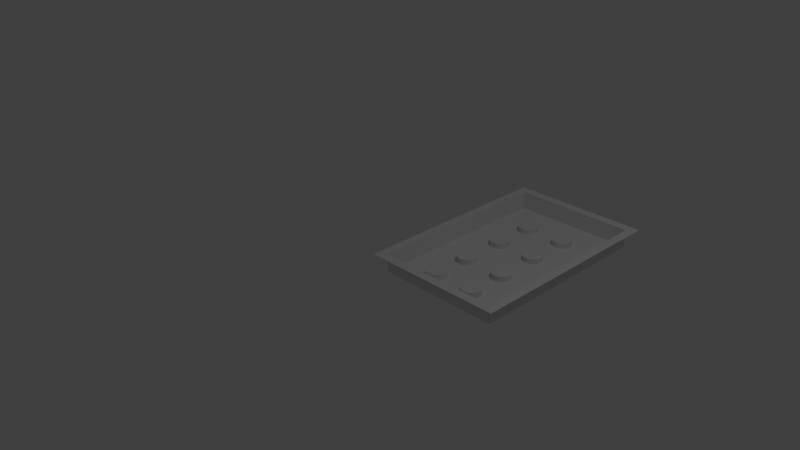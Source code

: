 # Source: panel_3.blend  (saved by Blender 2.76.0; exported with 4.5.12 LTS)
import bpy
from mathutils import Matrix  # noqa: F401  (used for matrix-valued properties, if any)

bpy.ops.wm.read_factory_settings(use_empty=True)
scene = bpy.context.scene
scene.name = 'Scene'

# ---- collections
col_collection_1 = bpy.data.collections.new('Collection 1'); scene.collection.children.link(col_collection_1)

# ---- world
world_world = bpy.data.worlds.new('World'); scene.world = world_world
world_world.color = (0.05088, 0.05088, 0.05088)
world_world.use_sun_shadow = False
world_world.sun_shadow_jitter_overblur = 0.0
world_world.cycles.sampling_method = 'MANUAL'
world_world.cycles.sample_map_resolution = 256

# ---- cameras
cam_camera = bpy.data.cameras.new('Camera')
cam_camera.clip_end = 100.0
cam_camera.lens = 35.0
cam_camera.sensor_width = 32.0
cam_camera.sensor_height = 18.0
cam_camera.ortho_scale = 7.314
cam_camera.dof.focus_distance = 0.0
cam_camera.dof.aperture_fstop = 128.0

# ---- lights
light_lamp = bpy.data.lights.new('Lamp', 'POINT')
light_lamp.transmission_factor = 0.0
light_lamp.cutoff_distance = 30.0
light_lamp.energy = 100.0
light_lamp.shadow_buffer_clip_start = 1.001
light_lamp.shadow_soft_size = 0.1
light_lamp.shadow_maximum_resolution = 0.006
light_lamp.use_absolute_resolution = True
light_lamp.cycles.use_multiple_importance_sampling = False

# ---- meshes
me_vert = bpy.data.meshes.new('Vert')
me_vert.from_pydata([(0.0, 3.0, 0.0), (2.0, 3.0, 0.0), (2.0, 0.0, 0.0), (0.0, 0.0, 0.0), (1.874, 2.874, 0.0), (0.126, 2.874, 0.0), (1.874, 0.126, 0.0), (0.126, 0.126, 0.0), (1.874, 2.874, -0.2554), (0.126, 2.874, -0.2554), (1.874, 0.126, -0.2554), (0.126, 0.126, -0.2554), (0.6517, 2.472, -0.2554), (0.6517, 2.472, -0.1789), (0.6782, 2.469, -0.2554), (0.6782, 2.469, -0.1789), (0.7037, 2.462, -0.2554), (0.7037, 2.462, -0.1789), (0.7272, 2.449, -0.2554), (0.7272, 2.449, -0.1789), (0.7478, 2.432, -0.2554), (0.7478, 2.432, -0.1789), (0.7647, 2.412, -0.2554), (0.7647, 2.412, -0.1789), (0.7773, 2.388, -0.2554), (0.7773, 2.388, -0.1789), (0.785, 2.363, -0.2554), (0.785, 2.363, -0.1789), (0.7876, 2.336, -0.2554), (0.7876, 2.336, -0.1789), (0.785, 2.309, -0.2554), (0.785, 2.309, -0.1789), (0.7773, 2.284, -0.2554), (0.7773, 2.284, -0.1789), (0.7647, 2.26, -0.2554), (0.7647, 2.26, -0.1789), (0.7478, 2.24, -0.2554), (0.7478, 2.24, -0.1789), (0.7272, 2.223, -0.2554), (0.7272, 2.223, -0.1789), (0.7037, 2.21, -0.2554), (0.7037, 2.21, -0.1789), (0.6782, 2.203, -0.2554), (0.6782, 2.203, -0.1789), (0.6517, 2.2, -0.2554), (0.6517, 2.2, -0.1789), (0.6251, 2.203, -0.2554), (0.6251, 2.203, -0.1789), (0.5996, 2.21, -0.2554), (0.5996, 2.21, -0.1789), (0.5761, 2.223, -0.2554), (0.5761, 2.223, -0.1789), (0.5555, 2.24, -0.2554), (0.5555, 2.24, -0.1789), (0.5386, 2.26, -0.2554), (0.5386, 2.26, -0.1789), (0.526, 2.284, -0.2554), (0.526, 2.284, -0.1789), (0.5183, 2.309, -0.2554), (0.5183, 2.309, -0.1789), (0.5157, 2.336, -0.2554), (0.5157, 2.336, -0.1789), (0.5183, 2.363, -0.2554), (0.5183, 2.363, -0.1789), (0.526, 2.388, -0.2554), (0.526, 2.388, -0.1789), (0.5386, 2.412, -0.2554), (0.5386, 2.412, -0.1789), (0.5555, 2.432, -0.2554), (0.5555, 2.432, -0.1789), (0.5761, 2.449, -0.2554), (0.5761, 2.449, -0.1789), (0.5996, 2.462, -0.2554), (0.5996, 2.462, -0.1789), (0.6251, 2.469, -0.2554), (0.6251, 2.469, -0.1789), (1.235, 2.472, -0.2554), (1.235, 2.472, -0.1789), (1.262, 2.469, -0.2554), (1.262, 2.469, -0.1789), (1.287, 2.462, -0.2554), (1.287, 2.462, -0.1789), (1.311, 2.449, -0.2554), (1.311, 2.449, -0.1789), (1.331, 2.432, -0.2554), (1.331, 2.432, -0.1789), (1.348, 2.412, -0.2554), (1.348, 2.412, -0.1789), (1.361, 2.388, -0.2554), (1.361, 2.388, -0.1789), (1.369, 2.363, -0.2554), (1.369, 2.363, -0.1789), (1.371, 2.336, -0.2554), (1.371, 2.336, -0.1789), (1.369, 2.309, -0.2554), (1.369, 2.309, -0.1789), (1.361, 2.284, -0.2554), (1.361, 2.284, -0.1789), (1.348, 2.26, -0.2554), (1.348, 2.26, -0.1789), (1.331, 2.24, -0.2554), (1.331, 2.24, -0.1789), (1.311, 2.223, -0.2554), (1.311, 2.223, -0.1789), (1.287, 2.21, -0.2554), (1.287, 2.21, -0.1789), (1.262, 2.203, -0.2554), (1.262, 2.203, -0.1789), (1.235, 2.2, -0.2554), (1.235, 2.2, -0.1789), (1.209, 2.203, -0.2554), (1.209, 2.203, -0.1789), (1.183, 2.21, -0.2554), (1.183, 2.21, -0.1789), (1.16, 2.223, -0.2554), (1.16, 2.223, -0.1789), (1.139, 2.24, -0.2554), (1.139, 2.24, -0.1789), (1.122, 2.26, -0.2554), (1.122, 2.26, -0.1789), (1.11, 2.284, -0.2554), (1.11, 2.284, -0.1789), (1.102, 2.309, -0.2554), (1.102, 2.309, -0.1789), (1.099, 2.336, -0.2554), (1.099, 2.336, -0.1789), (1.102, 2.363, -0.2554), (1.102, 2.363, -0.1789), (1.11, 2.388, -0.2554), (1.11, 2.388, -0.1789), (1.122, 2.412, -0.2554), (1.122, 2.412, -0.1789), (1.139, 2.432, -0.2554), (1.139, 2.432, -0.1789), (1.16, 2.449, -0.2554), (1.16, 2.449, -0.1789), (1.183, 2.462, -0.2554), (1.183, 2.462, -0.1789), (1.209, 2.469, -0.2554), (1.209, 2.469, -0.1789), (1.235, 1.852, -0.2554), (1.235, 1.852, -0.1789), (1.262, 1.85, -0.2554), (1.262, 1.85, -0.1789), (1.287, 1.842, -0.2554), (1.287, 1.842, -0.1789), (1.311, 1.829, -0.2554), (1.311, 1.829, -0.1789), (1.331, 1.812, -0.2554), (1.331, 1.812, -0.1789), (1.348, 1.792, -0.2554), (1.348, 1.792, -0.1789), (1.361, 1.768, -0.2554), (1.361, 1.768, -0.1789), (1.369, 1.743, -0.2554), (1.369, 1.743, -0.1789), (1.371, 1.716, -0.2554), (1.371, 1.716, -0.1789), (1.369, 1.69, -0.2554), (1.369, 1.69, -0.1789), (1.361, 1.664, -0.2554), (1.361, 1.664, -0.1789), (1.348, 1.641, -0.2554), (1.348, 1.641, -0.1789), (1.331, 1.62, -0.2554), (1.331, 1.62, -0.1789), (1.311, 1.603, -0.2554), (1.311, 1.603, -0.1789), (1.287, 1.591, -0.2554), (1.287, 1.591, -0.1789), (1.262, 1.583, -0.2554), (1.262, 1.583, -0.1789), (1.235, 1.58, -0.2554), (1.235, 1.58, -0.1789), (1.209, 1.583, -0.2554), (1.209, 1.583, -0.1789), (1.183, 1.591, -0.2554), (1.183, 1.591, -0.1789), (1.16, 1.603, -0.2554), (1.16, 1.603, -0.1789), (1.139, 1.62, -0.2554), (1.139, 1.62, -0.1789), (1.122, 1.641, -0.2554), (1.122, 1.641, -0.1789), (1.11, 1.664, -0.2554), (1.11, 1.664, -0.1789), (1.102, 1.69, -0.2554), (1.102, 1.69, -0.1789), (1.099, 1.716, -0.2554), (1.099, 1.716, -0.1789), (1.102, 1.743, -0.2554), (1.102, 1.743, -0.1789), (1.11, 1.768, -0.2554), (1.11, 1.768, -0.1789), (1.122, 1.792, -0.2554), (1.122, 1.792, -0.1789), (1.139, 1.812, -0.2554), (1.139, 1.812, -0.1789), (1.16, 1.829, -0.2554), (1.16, 1.829, -0.1789), (1.183, 1.842, -0.2554), (1.183, 1.842, -0.1789), (1.209, 1.85, -0.2554), (1.209, 1.85, -0.1789), (0.6468, 1.867, -0.2554), (0.6468, 1.867, -0.1789), (0.6734, 1.864, -0.2554), (0.6734, 1.864, -0.1789), (0.6989, 1.856, -0.2554), (0.6989, 1.856, -0.1789), (0.7224, 1.844, -0.2554), (0.7224, 1.844, -0.1789), (0.743, 1.827, -0.2554), (0.743, 1.827, -0.1789), (0.7599, 1.806, -0.2554), (0.7599, 1.806, -0.1789), (0.7725, 1.783, -0.2554), (0.7725, 1.783, -0.1789), (0.7802, 1.757, -0.2554), (0.7802, 1.757, -0.1789), (0.7828, 1.731, -0.2554), (0.7828, 1.731, -0.1789), (0.7802, 1.704, -0.2554), (0.7802, 1.704, -0.1789), (0.7725, 1.679, -0.2554), (0.7725, 1.679, -0.1789), (0.7599, 1.655, -0.2554), (0.7599, 1.655, -0.1789), (0.743, 1.635, -0.2554), (0.743, 1.635, -0.1789), (0.7224, 1.618, -0.2554), (0.7224, 1.618, -0.1789), (0.6989, 1.605, -0.2554), (0.6989, 1.605, -0.1789), (0.6734, 1.597, -0.2554), (0.6734, 1.597, -0.1789), (0.6468, 1.595, -0.2554), (0.6468, 1.595, -0.1789), (0.6203, 1.597, -0.2554), (0.6203, 1.597, -0.1789), (0.5948, 1.605, -0.2554), (0.5948, 1.605, -0.1789), (0.5713, 1.618, -0.2554), (0.5713, 1.618, -0.1789), (0.5507, 1.635, -0.2554), (0.5507, 1.635, -0.1789), (0.5338, 1.655, -0.2554), (0.5338, 1.655, -0.1789), (0.5212, 1.679, -0.2554), (0.5212, 1.679, -0.1789), (0.5135, 1.704, -0.2554), (0.5135, 1.704, -0.1789), (0.5109, 1.731, -0.2554), (0.5109, 1.731, -0.1789), (0.5135, 1.757, -0.2554), (0.5135, 1.757, -0.1789), (0.5212, 1.783, -0.2554), (0.5212, 1.783, -0.1789), (0.5338, 1.806, -0.2554), (0.5338, 1.806, -0.1789), (0.5507, 1.827, -0.2554), (0.5507, 1.827, -0.1789), (0.5713, 1.844, -0.2554), (0.5713, 1.844, -0.1789), (0.5948, 1.856, -0.2554), (0.5948, 1.856, -0.1789), (0.6203, 1.864, -0.2554), (0.6203, 1.864, -0.1789), (0.6468, 1.211, -0.2554), (0.6468, 1.211, -0.1789), (0.6734, 1.209, -0.2554), (0.6734, 1.209, -0.1789), (0.6989, 1.201, -0.2554), (0.6989, 1.201, -0.1789), (0.7224, 1.189, -0.2554), (0.7224, 1.189, -0.1789), (0.743, 1.172, -0.2554), (0.743, 1.172, -0.1789), (0.7599, 1.151, -0.2554), (0.7599, 1.151, -0.1789), (0.7725, 1.128, -0.2554), (0.7725, 1.128, -0.1789), (0.7802, 1.102, -0.2554), (0.7802, 1.102, -0.1789), (0.7828, 1.075, -0.2554), (0.7828, 1.075, -0.1789), (0.7802, 1.049, -0.2554), (0.7802, 1.049, -0.1789), (0.7725, 1.023, -0.2554), (0.7725, 1.023, -0.1789), (0.7599, 0.9999, -0.2554), (0.7599, 0.9999, -0.1789), (0.743, 0.9793, -0.2554), (0.743, 0.9793, -0.1789), (0.7224, 0.9624, -0.2554), (0.7224, 0.9624, -0.1789), (0.6989, 0.9498, -0.2554), (0.6989, 0.9498, -0.1789), (0.6734, 0.9421, -0.2554), (0.6734, 0.9421, -0.1789), (0.6468, 0.9395, -0.2554), (0.6468, 0.9395, -0.1789), (0.6203, 0.9421, -0.2554), (0.6203, 0.9421, -0.1789), (0.5948, 0.9498, -0.2554), (0.5948, 0.9498, -0.1789), (0.5713, 0.9624, -0.2554), (0.5713, 0.9624, -0.1789), (0.5507, 0.9793, -0.2554), (0.5507, 0.9793, -0.1789), (0.5338, 0.9999, -0.2554), (0.5338, 0.9999, -0.1789), (0.5212, 1.023, -0.2554), (0.5212, 1.023, -0.1789), (0.5135, 1.049, -0.2554), (0.5135, 1.049, -0.1789), (0.5109, 1.075, -0.2554), (0.5109, 1.075, -0.1789), (0.5135, 1.102, -0.2554), (0.5135, 1.102, -0.1789), (0.5212, 1.128, -0.2554), (0.5212, 1.128, -0.1789), (0.5338, 1.151, -0.2554), (0.5338, 1.151, -0.1789), (0.5507, 1.172, -0.2554), (0.5507, 1.172, -0.1789), (0.5713, 1.189, -0.2554), (0.5713, 1.189, -0.1789), (0.5948, 1.201, -0.2554), (0.5948, 1.201, -0.1789), (0.6203, 1.209, -0.2554), (0.6203, 1.209, -0.1789), (1.25, 1.203, -0.2554), (1.25, 1.203, -0.1789), (1.277, 1.2, -0.2554), (1.277, 1.2, -0.1789), (1.302, 1.192, -0.2554), (1.302, 1.192, -0.1789), (1.326, 1.18, -0.2554), (1.326, 1.18, -0.1789), (1.346, 1.163, -0.2554), (1.346, 1.163, -0.1789), (1.363, 1.142, -0.2554), (1.363, 1.142, -0.1789), (1.376, 1.119, -0.2554), (1.376, 1.119, -0.1789), (1.384, 1.093, -0.2554), (1.384, 1.093, -0.1789), (1.386, 1.067, -0.2554), (1.386, 1.067, -0.1789), (1.384, 1.04, -0.2554), (1.384, 1.04, -0.1789), (1.376, 1.015, -0.2554), (1.376, 1.015, -0.1789), (1.363, 0.9912, -0.2554), (1.363, 0.9912, -0.1789), (1.346, 0.9706, -0.2554), (1.346, 0.9706, -0.1789), (1.326, 0.9537, -0.2554), (1.326, 0.9537, -0.1789), (1.302, 0.9412, -0.2554), (1.302, 0.9412, -0.1789), (1.277, 0.9334, -0.2554), (1.277, 0.9334, -0.1789), (1.25, 0.9308, -0.2554), (1.25, 0.9308, -0.1789), (1.224, 0.9334, -0.2554), (1.224, 0.9334, -0.1789), (1.198, 0.9412, -0.2554), (1.198, 0.9412, -0.1789), (1.175, 0.9537, -0.2554), (1.175, 0.9537, -0.1789), (1.154, 0.9706, -0.2554), (1.154, 0.9706, -0.1789), (1.137, 0.9912, -0.2554), (1.137, 0.9912, -0.1789), (1.125, 1.015, -0.2554), (1.125, 1.015, -0.1789), (1.117, 1.04, -0.2554), (1.117, 1.04, -0.1789), (1.114, 1.067, -0.2554), (1.114, 1.067, -0.1789), (1.117, 1.093, -0.2554), (1.117, 1.093, -0.1789), (1.125, 1.119, -0.2554), (1.125, 1.119, -0.1789), (1.137, 1.142, -0.2554), (1.137, 1.142, -0.1789), (1.154, 1.163, -0.2554), (1.154, 1.163, -0.1789), (1.175, 1.18, -0.2554), (1.175, 1.18, -0.1789), (1.198, 1.192, -0.2554), (1.198, 1.192, -0.1789), (1.224, 1.2, -0.2554), (1.224, 1.2, -0.1789), (1.25, 0.6354, -0.2554), (1.25, 0.6354, -0.1789), (1.277, 0.6328, -0.2554), (1.277, 0.6328, -0.1789), (1.302, 0.625, -0.2554), (1.302, 0.625, -0.1789), (1.326, 0.6125, -0.2554), (1.326, 0.6125, -0.1789), (1.346, 0.5955, -0.2554), (1.346, 0.5955, -0.1789), (1.363, 0.5749, -0.2554), (1.363, 0.5749, -0.1789), (1.376, 0.5514, -0.2554), (1.376, 0.5514, -0.1789), (1.384, 0.5259, -0.2554), (1.384, 0.5259, -0.1789), (1.386, 0.4994, -0.2554), (1.386, 0.4994, -0.1789), (1.384, 0.4729, -0.2554), (1.384, 0.4729, -0.1789), (1.376, 0.4474, -0.2554), (1.376, 0.4474, -0.1789), (1.363, 0.4238, -0.2554), (1.363, 0.4238, -0.1789), (1.346, 0.4032, -0.2554), (1.346, 0.4032, -0.1789), (1.326, 0.3863, -0.2554), (1.326, 0.3863, -0.1789), (1.302, 0.3738, -0.2554), (1.302, 0.3738, -0.1789), (1.277, 0.366, -0.2554), (1.277, 0.366, -0.1789), (1.25, 0.3634, -0.2554), (1.25, 0.3634, -0.1789), (1.224, 0.366, -0.2554), (1.224, 0.366, -0.1789), (1.198, 0.3738, -0.2554), (1.198, 0.3738, -0.1789), (1.175, 0.3863, -0.2554), (1.175, 0.3863, -0.1789), (1.154, 0.4032, -0.2554), (1.154, 0.4032, -0.1789), (1.137, 0.4238, -0.2554), (1.137, 0.4238, -0.1789), (1.125, 0.4474, -0.2554), (1.125, 0.4474, -0.1789), (1.117, 0.4729, -0.2554), (1.117, 0.4729, -0.1789), (1.114, 0.4994, -0.2554), (1.114, 0.4994, -0.1789), (1.117, 0.5259, -0.2554), (1.117, 0.5259, -0.1789), (1.125, 0.5514, -0.2554), (1.125, 0.5514, -0.1789), (1.137, 0.5749, -0.2554), (1.137, 0.5749, -0.1789), (1.154, 0.5955, -0.2554), (1.154, 0.5955, -0.1789), (1.175, 0.6125, -0.2554), (1.175, 0.6125, -0.1789), (1.198, 0.625, -0.2554), (1.198, 0.625, -0.1789), (1.224, 0.6328, -0.2554), (1.224, 0.6328, -0.1789), (0.6436, 0.6381, -0.2554), (0.6436, 0.6381, -0.1789), (0.6701, 0.6355, -0.2554), (0.6701, 0.6355, -0.1789), (0.6956, 0.6277, -0.2554), (0.6956, 0.6277, -0.1789), (0.7191, 0.6152, -0.2554), (0.7191, 0.6152, -0.1789), (0.7398, 0.5983, -0.2554), (0.7398, 0.5983, -0.1789), (0.7567, 0.5777, -0.2554), (0.7567, 0.5777, -0.1789), (0.7692, 0.5542, -0.2554), (0.7692, 0.5542, -0.1789), (0.777, 0.5286, -0.2554), (0.777, 0.5286, -0.1789), (0.7796, 0.5021, -0.2554), (0.7796, 0.5021, -0.1789), (0.777, 0.4756, -0.2554), (0.777, 0.4756, -0.1789), (0.7692, 0.4501, -0.2554), (0.7692, 0.4501, -0.1789), (0.7567, 0.4266, -0.2554), (0.7567, 0.4266, -0.1789), (0.7398, 0.406, -0.2554), (0.7398, 0.406, -0.1789), (0.7191, 0.3891, -0.2554), (0.7191, 0.3891, -0.1789), (0.6956, 0.3765, -0.2554), (0.6956, 0.3765, -0.1789), (0.6701, 0.3687, -0.2554), (0.6701, 0.3687, -0.1789), (0.6436, 0.3661, -0.2554), (0.6436, 0.3661, -0.1789), (0.6171, 0.3687, -0.2554), (0.6171, 0.3687, -0.1789), (0.5916, 0.3765, -0.2554), (0.5916, 0.3765, -0.1789), (0.5681, 0.3891, -0.2554), (0.5681, 0.3891, -0.1789), (0.5474, 0.406, -0.2554), (0.5474, 0.406, -0.1789), (0.5305, 0.4266, -0.2554), (0.5305, 0.4266, -0.1789), (0.518, 0.4501, -0.2554), (0.518, 0.4501, -0.1789), (0.5102, 0.4756, -0.2554), (0.5102, 0.4756, -0.1789), (0.5076, 0.5021, -0.2554), (0.5076, 0.5021, -0.1789), (0.5102, 0.5286, -0.2554), (0.5102, 0.5286, -0.1789), (0.518, 0.5542, -0.2554), (0.518, 0.5542, -0.1789), (0.5305, 0.5777, -0.2554), (0.5305, 0.5777, -0.1789), (0.5474, 0.5983, -0.2554), (0.5474, 0.5983, -0.1789), (0.5681, 0.6152, -0.2554), (0.5681, 0.6152, -0.1789), (0.5916, 0.6277, -0.2554), (0.5916, 0.6277, -0.1789), (0.6171, 0.6355, -0.2554), (0.6171, 0.6355, -0.1789)], [], [(5, 4, 8, 9), (4, 5, 0, 1), (6, 4, 1, 2), (7, 6, 2, 3), (5, 7, 3, 0), (8, 10, 11, 9), (7, 5, 9, 11), (4, 6, 10, 8), (6, 7, 11, 10), (12, 13, 15, 14), (14, 15, 17, 16), (16, 17, 19, 18), (18, 19, 21, 20), (20, 21, 23, 22), (22, 23, 25, 24), (24, 25, 27, 26), (26, 27, 29, 28), (28, 29, 31, 30), (30, 31, 33, 32), (32, 33, 35, 34), (34, 35, 37, 36), (36, 37, 39, 38), (38, 39, 41, 40), (40, 41, 43, 42), (42, 43, 45, 44), (44, 45, 47, 46), (46, 47, 49, 48), (48, 49, 51, 50), (50, 51, 53, 52), (52, 53, 55, 54), (54, 55, 57, 56), (56, 57, 59, 58), (58, 59, 61, 60), (60, 61, 63, 62), (62, 63, 65, 64), (64, 65, 67, 66), (66, 67, 69, 68), (68, 69, 71, 70), (70, 71, 73, 72), (15, 13, 75, 73, 71, 69, 67, 65, 63, 61, 59, 57, 55, 53, 51, 49, 47, 45, 43, 41, 39, 37, 35, 33, 31, 29, 27, 25, 23, 21, 19, 17), (74, 75, 13, 12), (72, 73, 75, 74), (12, 14, 16, 18, 20, 22, 24, 26, 28, 30, 32, 34, 36, 38, 40, 42, 44, 46, 48, 50, 52, 54, 56, 58, 60, 62, 64, 66, 68, 70, 72, 74), (76, 77, 79, 78), (78, 79, 81, 80), (80, 81, 83, 82), (82, 83, 85, 84), (84, 85, 87, 86), (86, 87, 89, 88), (88, 89, 91, 90), (90, 91, 93, 92), (92, 93, 95, 94), (94, 95, 97, 96), (96, 97, 99, 98), (98, 99, 101, 100), (100, 101, 103, 102), (102, 103, 105, 104), (104, 105, 107, 106), (106, 107, 109, 108), (108, 109, 111, 110), (110, 111, 113, 112), (112, 113, 115, 114), (114, 115, 117, 116), (116, 117, 119, 118), (118, 119, 121, 120), (120, 121, 123, 122), (122, 123, 125, 124), (124, 125, 127, 126), (126, 127, 129, 128), (128, 129, 131, 130), (130, 131, 133, 132), (132, 133, 135, 134), (134, 135, 137, 136), (79, 77, 139, 137, 135, 133, 131, 129, 127, 125, 123, 121, 119, 117, 115, 113, 111, 109, 107, 105, 103, 101, 99, 97, 95, 93, 91, 89, 87, 85, 83, 81), (138, 139, 77, 76), (136, 137, 139, 138), (76, 78, 80, 82, 84, 86, 88, 90, 92, 94, 96, 98, 100, 102, 104, 106, 108, 110, 112, 114, 116, 118, 120, 122, 124, 126, 128, 130, 132, 134, 136, 138), (140, 141, 143, 142), (142, 143, 145, 144), (144, 145, 147, 146), (146, 147, 149, 148), (148, 149, 151, 150), (150, 151, 153, 152), (152, 153, 155, 154), (154, 155, 157, 156), (156, 157, 159, 158), (158, 159, 161, 160), (160, 161, 163, 162), (162, 163, 165, 164), (164, 165, 167, 166), (166, 167, 169, 168), (168, 169, 171, 170), (170, 171, 173, 172), (172, 173, 175, 174), (174, 175, 177, 176), (176, 177, 179, 178), (178, 179, 181, 180), (180, 181, 183, 182), (182, 183, 185, 184), (184, 185, 187, 186), (186, 187, 189, 188), (188, 189, 191, 190), (190, 191, 193, 192), (192, 193, 195, 194), (194, 195, 197, 196), (196, 197, 199, 198), (198, 199, 201, 200), (143, 141, 203, 201, 199, 197, 195, 193, 191, 189, 187, 185, 183, 181, 179, 177, 175, 173, 171, 169, 167, 165, 163, 161, 159, 157, 155, 153, 151, 149, 147, 145), (202, 203, 141, 140), (200, 201, 203, 202), (140, 142, 144, 146, 148, 150, 152, 154, 156, 158, 160, 162, 164, 166, 168, 170, 172, 174, 176, 178, 180, 182, 184, 186, 188, 190, 192, 194, 196, 198, 200, 202), (204, 205, 207, 206), (206, 207, 209, 208), (208, 209, 211, 210), (210, 211, 213, 212), (212, 213, 215, 214), (214, 215, 217, 216), (216, 217, 219, 218), (218, 219, 221, 220), (220, 221, 223, 222), (222, 223, 225, 224), (224, 225, 227, 226), (226, 227, 229, 228), (228, 229, 231, 230), (230, 231, 233, 232), (232, 233, 235, 234), (234, 235, 237, 236), (236, 237, 239, 238), (238, 239, 241, 240), (240, 241, 243, 242), (242, 243, 245, 244), (244, 245, 247, 246), (246, 247, 249, 248), (248, 249, 251, 250), (250, 251, 253, 252), (252, 253, 255, 254), (254, 255, 257, 256), (256, 257, 259, 258), (258, 259, 261, 260), (260, 261, 263, 262), (262, 263, 265, 264), (207, 205, 267, 265, 263, 261, 259, 257, 255, 253, 251, 249, 247, 245, 243, 241, 239, 237, 235, 233, 231, 229, 227, 225, 223, 221, 219, 217, 215, 213, 211, 209), (266, 267, 205, 204), (264, 265, 267, 266), (204, 206, 208, 210, 212, 214, 216, 218, 220, 222, 224, 226, 228, 230, 232, 234, 236, 238, 240, 242, 244, 246, 248, 250, 252, 254, 256, 258, 260, 262, 264, 266), (268, 269, 271, 270), (270, 271, 273, 272), (272, 273, 275, 274), (274, 275, 277, 276), (276, 277, 279, 278), (278, 279, 281, 280), (280, 281, 283, 282), (282, 283, 285, 284), (284, 285, 287, 286), (286, 287, 289, 288), (288, 289, 291, 290), (290, 291, 293, 292), (292, 293, 295, 294), (294, 295, 297, 296), (296, 297, 299, 298), (298, 299, 301, 300), (300, 301, 303, 302), (302, 303, 305, 304), (304, 305, 307, 306), (306, 307, 309, 308), (308, 309, 311, 310), (310, 311, 313, 312), (312, 313, 315, 314), (314, 315, 317, 316), (316, 317, 319, 318), (318, 319, 321, 320), (320, 321, 323, 322), (322, 323, 325, 324), (324, 325, 327, 326), (326, 327, 329, 328), (271, 269, 331, 329, 327, 325, 323, 321, 319, 317, 315, 313, 311, 309, 307, 305, 303, 301, 299, 297, 295, 293, 291, 289, 287, 285, 283, 281, 279, 277, 275, 273), (330, 331, 269, 268), (328, 329, 331, 330), (268, 270, 272, 274, 276, 278, 280, 282, 284, 286, 288, 290, 292, 294, 296, 298, 300, 302, 304, 306, 308, 310, 312, 314, 316, 318, 320, 322, 324, 326, 328, 330), (332, 333, 335, 334), (334, 335, 337, 336), (336, 337, 339, 338), (338, 339, 341, 340), (340, 341, 343, 342), (342, 343, 345, 344), (344, 345, 347, 346), (346, 347, 349, 348), (348, 349, 351, 350), (350, 351, 353, 352), (352, 353, 355, 354), (354, 355, 357, 356), (356, 357, 359, 358), (358, 359, 361, 360), (360, 361, 363, 362), (362, 363, 365, 364), (364, 365, 367, 366), (366, 367, 369, 368), (368, 369, 371, 370), (370, 371, 373, 372), (372, 373, 375, 374), (374, 375, 377, 376), (376, 377, 379, 378), (378, 379, 381, 380), (380, 381, 383, 382), (382, 383, 385, 384), (384, 385, 387, 386), (386, 387, 389, 388), (388, 389, 391, 390), (390, 391, 393, 392), (335, 333, 395, 393, 391, 389, 387, 385, 383, 381, 379, 377, 375, 373, 371, 369, 367, 365, 363, 361, 359, 357, 355, 353, 351, 349, 347, 345, 343, 341, 339, 337), (394, 395, 333, 332), (392, 393, 395, 394), (332, 334, 336, 338, 340, 342, 344, 346, 348, 350, 352, 354, 356, 358, 360, 362, 364, 366, 368, 370, 372, 374, 376, 378, 380, 382, 384, 386, 388, 390, 392, 394), (396, 397, 399, 398), (398, 399, 401, 400), (400, 401, 403, 402), (402, 403, 405, 404), (404, 405, 407, 406), (406, 407, 409, 408), (408, 409, 411, 410), (410, 411, 413, 412), (412, 413, 415, 414), (414, 415, 417, 416), (416, 417, 419, 418), (418, 419, 421, 420), (420, 421, 423, 422), (422, 423, 425, 424), (424, 425, 427, 426), (426, 427, 429, 428), (428, 429, 431, 430), (430, 431, 433, 432), (432, 433, 435, 434), (434, 435, 437, 436), (436, 437, 439, 438), (438, 439, 441, 440), (440, 441, 443, 442), (442, 443, 445, 444), (444, 445, 447, 446), (446, 447, 449, 448), (448, 449, 451, 450), (450, 451, 453, 452), (452, 453, 455, 454), (454, 455, 457, 456), (399, 397, 459, 457, 455, 453, 451, 449, 447, 445, 443, 441, 439, 437, 435, 433, 431, 429, 427, 425, 423, 421, 419, 417, 415, 413, 411, 409, 407, 405, 403, 401), (458, 459, 397, 396), (456, 457, 459, 458), (396, 398, 400, 402, 404, 406, 408, 410, 412, 414, 416, 418, 420, 422, 424, 426, 428, 430, 432, 434, 436, 438, 440, 442, 444, 446, 448, 450, 452, 454, 456, 458), (460, 461, 463, 462), (462, 463, 465, 464), (464, 465, 467, 466), (466, 467, 469, 468), (468, 469, 471, 470), (470, 471, 473, 472), (472, 473, 475, 474), (474, 475, 477, 476), (476, 477, 479, 478), (478, 479, 481, 480), (480, 481, 483, 482), (482, 483, 485, 484), (484, 485, 487, 486), (486, 487, 489, 488), (488, 489, 491, 490), (490, 491, 493, 492), (492, 493, 495, 494), (494, 495, 497, 496), (496, 497, 499, 498), (498, 499, 501, 500), (500, 501, 503, 502), (502, 503, 505, 504), (504, 505, 507, 506), (506, 507, 509, 508), (508, 509, 511, 510), (510, 511, 513, 512), (512, 513, 515, 514), (514, 515, 517, 516), (516, 517, 519, 518), (518, 519, 521, 520), (463, 461, 523, 521, 519, 517, 515, 513, 511, 509, 507, 505, 503, 501, 499, 497, 495, 493, 491, 489, 487, 485, 483, 481, 479, 477, 475, 473, 471, 469, 467, 465), (522, 523, 461, 460), (520, 521, 523, 522), (460, 462, 464, 466, 468, 470, 472, 474, 476, 478, 480, 482, 484, 486, 488, 490, 492, 494, 496, 498, 500, 502, 504, 506, 508, 510, 512, 514, 516, 518, 520, 522)])
me_vert.use_remesh_preserve_volume = False
me_vert.use_remesh_preserve_attributes = False
me_vert.use_mirror_vertex_groups = False
me_vert.update()

# ---- objects
ob_vert = bpy.data.objects.new('Vert', me_vert)
ob_lamp = bpy.data.objects.new('Lamp', light_lamp)
ob_camera = bpy.data.objects.new('Camera', cam_camera)

# ---- transforms, parenting, visibility, modifiers, constraints
ob_vert.location = (0.0, 0.0, 0.0)
ob_vert.lineart.crease_threshold = 0.0
ob_lamp.location = (4.076, 1.005, 5.904)
ob_lamp.rotation_euler = (0.6503, 0.05522, 1.866)
ob_lamp.lock_rotations_4d = False
ob_lamp.empty_display_type = 'ARROWS'
ob_lamp.color = (0.0, 0.0, 0.0, 0.0)
ob_lamp.lineart.crease_threshold = 0.0
ob_camera.location = (7.481, -6.508, 5.344)
ob_camera.rotation_euler = (1.109, 0.01082, 0.8149)
ob_camera.lock_rotations_4d = False
ob_camera.empty_display_type = 'ARROWS'
ob_camera.color = (0.0, 0.0, 0.0, 0.0)
ob_camera.display_type = 'WIRE'
ob_camera.lineart.crease_threshold = 0.0

# ---- collection membership
col_collection_1.objects.link(ob_vert)
col_collection_1.objects.link(ob_lamp)
col_collection_1.objects.link(ob_camera)

# ---- scene / render settings (as saved in the file)
scene.camera = ob_camera
scene.frame_start = 1; scene.frame_end = 250; scene.frame_set(1)
scene.render.engine = 'BLENDER_EEVEE_NEXT'
scene.render.resolution_percentage = 50
scene.render.dither_intensity = 0.0
scene.cycles.use_denoising = False
scene.cycles.samples = 10
scene.cycles.sampling_pattern = 'TABULATED_SOBOL'
scene.cycles.light_sampling_threshold = 0.0
scene.cycles.use_adaptive_sampling = False
scene.cycles.use_light_tree = False
scene.cycles.blur_glossy = 0.0
scene.cycles.pixel_filter_type = 'GAUSSIAN'
scene.cycles.sample_clamp_indirect = 0.0
scene.view_settings.view_transform = 'Standard'
bpy.context.view_layer.update()

